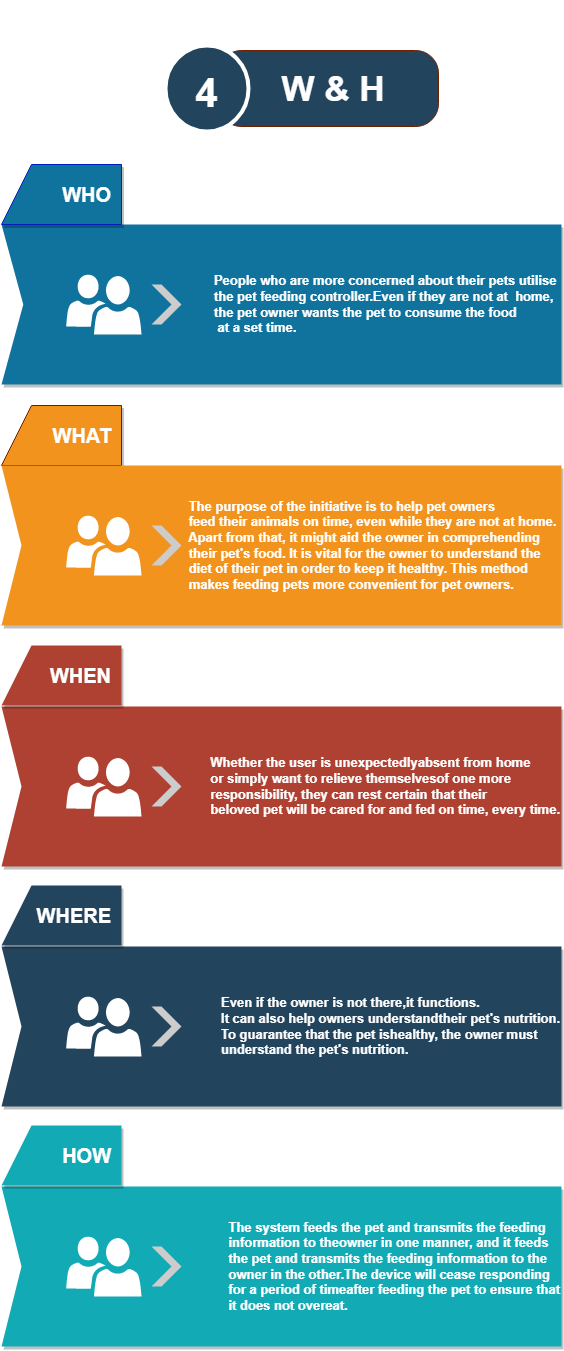

The diagram above was exported from draw.io. Its source (the exported page's mxGraphModel, read from the mxfile embedded in the PNG):
<mxGraphModel dx="1021" dy="2167" grid="1" gridSize="10" guides="1" tooltips="1" connect="1" arrows="1" fold="1" page="1" pageScale="1" pageWidth="900" pageHeight="1600" math="0" shadow="0">
  <root>
    <mxCell id="0" />
    <mxCell id="1" parent="0" />
    <mxCell id="fi4Ey0GW7vunnY9dXMHM-86" value="&lt;blockquote style=&quot;margin: 0px 0px 0px 40px ; border: none ; padding: 0px ; font-size: 13px&quot;&gt;&lt;div style=&quot;text-align: left&quot;&gt;&lt;b&gt;&lt;span&gt;&lt;font color=&quot;#ffffff&quot; style=&quot;font-size: 13px&quot;&gt;People who are more concerned about their pets&amp;nbsp;&lt;/font&gt;&lt;/span&gt;&lt;span style=&quot;color: rgb(255 , 255 , 255)&quot;&gt;utilise&amp;nbsp;&lt;/span&gt;&lt;/b&gt;&lt;/div&gt;&lt;div style=&quot;text-align: left&quot;&gt;&lt;b&gt;&lt;span style=&quot;color: rgb(255 , 255 , 255)&quot;&gt;the&lt;/span&gt;&lt;span style=&quot;color: rgb(255 , 255 , 255)&quot;&gt;&amp;nbsp;pet feeding controller.Even if they are not at&amp;nbsp;&amp;nbsp;&lt;/span&gt;&lt;span style=&quot;color: rgb(255 , 255 , 255)&quot;&gt;home,&lt;/span&gt;&lt;/b&gt;&lt;/div&gt;&lt;div style=&quot;text-align: left&quot;&gt;&lt;span style=&quot;color: rgb(255 , 255 , 255)&quot;&gt;&lt;b&gt;the pet owner wants the pet to consume the food&lt;/b&gt;&lt;/span&gt;&lt;/div&gt;&lt;div style=&quot;text-align: left&quot;&gt;&lt;span style=&quot;color: rgb(255 , 255 , 255)&quot;&gt;&lt;b&gt;&amp;nbsp;at a set time.&lt;/b&gt;&lt;/span&gt;&lt;/div&gt;&lt;/blockquote&gt;" style="html=1;shape=mxgraph.infographic.ribbonSimple;notch1=21.79;notch2=0;fillColor=#10739E;strokeColor=none;shadow=1;align=right;" vertex="1" parent="1">
      <mxGeometry x="160" y="-442" width="560" height="160" as="geometry" />
    </mxCell>
    <mxCell id="fi4Ey0GW7vunnY9dXMHM-87" value="" style="shape=step;perimeter=stepPerimeter;whiteSpace=wrap;html=1;fixedSize=1;shadow=0;strokeColor=none;strokeWidth=6;fillColor=#CCCCCC;size=20;" vertex="1" parent="fi4Ey0GW7vunnY9dXMHM-86">
      <mxGeometry y="0.5" width="30" height="40" relative="1" as="geometry">
        <mxPoint x="150" y="-20" as="offset" />
      </mxGeometry>
    </mxCell>
    <mxCell id="fi4Ey0GW7vunnY9dXMHM-112" value="" style="shadow=0;dashed=0;html=1;strokeColor=none;shape=mxgraph.mscae.intune.user_group;fontSize=15;fontColor=#FFFFFF;align=left;" vertex="1" parent="fi4Ey0GW7vunnY9dXMHM-86">
      <mxGeometry x="64.61538461538461" y="50" width="75.38461538461537" height="60" as="geometry" />
    </mxCell>
    <mxCell id="fi4Ey0GW7vunnY9dXMHM-89" value="&lt;span style=&quot;font-size: 20px&quot;&gt;WHAT&lt;/span&gt;" style="shape=manualInput;whiteSpace=wrap;html=1;shadow=1;strokeColor=#6D1F00;fillColor=#F2931E;fontSize=15;align=right;direction=south;flipH=1;shadow=1;spacing=10;fontStyle=1;fontColor=#ffffff;" vertex="1" parent="1">
      <mxGeometry x="160" y="-261" width="120" height="60" as="geometry" />
    </mxCell>
    <mxCell id="fi4Ey0GW7vunnY9dXMHM-91" value="&lt;div style=&quot;text-align: left&quot;&gt;&lt;span style=&quot;font-size: 13px&quot;&gt;&lt;font color=&quot;#ffffff&quot;&gt;&lt;b&gt;&amp;nbsp; &amp;nbsp;The purpose of the initiative is to help pet owners&amp;nbsp;&lt;/b&gt;&lt;/font&gt;&lt;/span&gt;&lt;/div&gt;&lt;div style=&quot;text-align: left&quot;&gt;&lt;b&gt;&lt;font color=&quot;#ffffff&quot;&gt;&lt;span style=&quot;font-size: 13px&quot;&gt;&amp;nbsp; &amp;nbsp;fe&lt;/span&gt;&lt;span style=&quot;font-size: 13px&quot;&gt;ed their animals on time, even while they are not at&amp;nbsp;&lt;/span&gt;&lt;/font&gt;&lt;font color=&quot;#ffffff&quot;&gt;&lt;span style=&quot;font-size: 13px&quot;&gt;home.&amp;nbsp;&lt;/span&gt;&lt;/font&gt;&lt;/b&gt;&lt;/div&gt;&lt;div style=&quot;text-align: left&quot;&gt;&lt;span style=&quot;font-size: 13px&quot;&gt;&lt;font color=&quot;#ffffff&quot;&gt;&lt;b&gt;&amp;nbsp; &amp;nbsp;Apart from that, it might aid the owner in comprehending&amp;nbsp;&lt;/b&gt;&lt;/font&gt;&lt;/span&gt;&lt;/div&gt;&lt;div style=&quot;text-align: left&quot;&gt;&lt;span style=&quot;font-size: 13px&quot;&gt;&lt;font color=&quot;#ffffff&quot;&gt;&lt;b&gt;&amp;nbsp; &amp;nbsp;their pet's food. It is vital for the owner to understand the&amp;nbsp;&lt;/b&gt;&lt;/font&gt;&lt;/span&gt;&lt;/div&gt;&lt;div style=&quot;text-align: left&quot;&gt;&lt;span style=&quot;font-size: 13px&quot;&gt;&lt;font color=&quot;#ffffff&quot;&gt;&lt;b&gt;&amp;nbsp; &amp;nbsp;diet of their pet in order to keep it healthy. This method&lt;/b&gt;&lt;/font&gt;&lt;/span&gt;&lt;/div&gt;&lt;div style=&quot;text-align: left&quot;&gt;&lt;span style=&quot;font-size: 13px&quot;&gt;&lt;font color=&quot;#ffffff&quot;&gt;&lt;b&gt;&amp;nbsp; &amp;nbsp;makes feeding pets more convenient for pet owners.&lt;/b&gt;&lt;/font&gt;&lt;/span&gt;&lt;br&gt;&lt;/div&gt;" style="html=1;shape=mxgraph.infographic.ribbonSimple;notch1=20;notch2=0;fillColor=#F2931E;strokeColor=none;shadow=1;align=right;" vertex="1" parent="1">
      <mxGeometry x="160" y="-201" width="560" height="160" as="geometry" />
    </mxCell>
    <mxCell id="fi4Ey0GW7vunnY9dXMHM-92" value="" style="shape=step;perimeter=stepPerimeter;whiteSpace=wrap;html=1;fixedSize=1;shadow=0;strokeColor=none;strokeWidth=6;fillColor=#CCCCCC;size=20;" vertex="1" parent="fi4Ey0GW7vunnY9dXMHM-91">
      <mxGeometry y="0.5" width="30" height="40" relative="1" as="geometry">
        <mxPoint x="150" y="-20" as="offset" />
      </mxGeometry>
    </mxCell>
    <mxCell id="fi4Ey0GW7vunnY9dXMHM-113" value="" style="shadow=0;dashed=0;html=1;strokeColor=none;shape=mxgraph.mscae.intune.user_group;fontSize=15;fontColor=#FFFFFF;align=left;" vertex="1" parent="fi4Ey0GW7vunnY9dXMHM-91">
      <mxGeometry x="64.61538461538461" y="50" width="75.38461538461539" height="60" as="geometry" />
    </mxCell>
    <mxCell id="fi4Ey0GW7vunnY9dXMHM-94" value="&lt;font style=&quot;font-size: 20px&quot;&gt;WHO&lt;/font&gt;" style="shape=manualInput;whiteSpace=wrap;html=1;shadow=1;strokeColor=#001DBC;fillColor=#10739E;fontSize=15;align=right;direction=south;flipH=1;shadow=1;spacing=10;fontStyle=1;fontColor=#ffffff;" vertex="1" parent="1">
      <mxGeometry x="160" y="-502" width="120" height="60" as="geometry" />
    </mxCell>
    <mxCell id="fi4Ey0GW7vunnY9dXMHM-96" value="&lt;div style=&quot;text-align: left&quot;&gt;&lt;b&gt;&lt;span style=&quot;font-size: 13px ; color: rgb(255 , 255 , 255)&quot;&gt;Whether the user is unexpectedly&lt;/span&gt;&lt;span style=&quot;color: rgb(255 , 255 , 255) ; font-size: 13px&quot;&gt;absent from home&lt;/span&gt;&lt;/b&gt;&lt;/div&gt;&lt;div style=&quot;text-align: left&quot;&gt;&lt;b&gt;&lt;span style=&quot;color: rgb(255 , 255 , 255) ; font-size: 13px&quot;&gt;or simply want to relieve themselves&lt;/span&gt;&lt;span style=&quot;font-size: 13px ; color: rgb(255 , 255 , 255) ; text-align: right&quot;&gt;of one more&amp;nbsp;&lt;/span&gt;&lt;/b&gt;&lt;/div&gt;&lt;div style=&quot;text-align: left&quot;&gt;&lt;b&gt;&lt;span style=&quot;font-size: 13px ; color: rgb(255 , 255 , 255) ; text-align: right&quot;&gt;responsibility,&lt;/span&gt;&lt;span style=&quot;font-size: 13px ; color: rgb(255 , 255 , 255) ; text-align: right&quot;&gt;&amp;nbsp;they can rest certain that their&lt;/span&gt;&lt;/b&gt;&lt;/div&gt;&lt;font color=&quot;#ffffff&quot;&gt;&lt;span style=&quot;font-size: 13px&quot;&gt;&lt;div style=&quot;text-align: left&quot;&gt;&lt;b&gt;beloved pet will be cared for and fed on time, every time.&lt;/b&gt;&lt;/div&gt;&lt;/span&gt;&lt;/font&gt;" style="html=1;shape=mxgraph.infographic.ribbonSimple;notch1=20;notch2=0;fillColor=#AE4132;strokeColor=none;shadow=1;align=right;" vertex="1" parent="1">
      <mxGeometry x="160" y="40" width="560" height="160" as="geometry" />
    </mxCell>
    <mxCell id="fi4Ey0GW7vunnY9dXMHM-97" value="" style="shape=step;perimeter=stepPerimeter;whiteSpace=wrap;html=1;fixedSize=1;shadow=0;strokeColor=none;strokeWidth=6;fillColor=#CCCCCC;size=20;" vertex="1" parent="fi4Ey0GW7vunnY9dXMHM-96">
      <mxGeometry y="0.5" width="30" height="40" relative="1" as="geometry">
        <mxPoint x="150" y="-20" as="offset" />
      </mxGeometry>
    </mxCell>
    <mxCell id="fi4Ey0GW7vunnY9dXMHM-114" value="" style="shadow=0;dashed=0;html=1;strokeColor=none;shape=mxgraph.mscae.intune.user_group;fontSize=15;fontColor=#FFFFFF;align=left;" vertex="1" parent="fi4Ey0GW7vunnY9dXMHM-96">
      <mxGeometry x="64.61538461538461" y="50" width="75.38461538461539" height="60" as="geometry" />
    </mxCell>
    <mxCell id="fi4Ey0GW7vunnY9dXMHM-99" value="&lt;span style=&quot;color: rgb(255 , 255 , 255) ; font-size: 20px&quot;&gt;WHEN&lt;/span&gt;" style="shape=manualInput;whiteSpace=wrap;html=1;shadow=1;strokeColor=none;fillColor=#AE4132;fontSize=15;fontColor=#444444;align=right;direction=south;flipH=1;shadow=1;spacing=10;fontStyle=1;" vertex="1" parent="1">
      <mxGeometry x="160" y="-21" width="120" height="60" as="geometry" />
    </mxCell>
    <mxCell id="fi4Ey0GW7vunnY9dXMHM-101" value="&lt;div style=&quot;text-align: left&quot;&gt;&lt;font style=&quot;font-size: 13px&quot; color=&quot;#ffffff&quot;&gt;&lt;b&gt;Even if the owner is not there,it functions.&lt;/b&gt;&lt;/font&gt;&lt;/div&gt;&lt;div style=&quot;text-align: left&quot;&gt;&lt;font style=&quot;font-size: 13px&quot; color=&quot;#ffffff&quot;&gt;&lt;b&gt;It can also help owners understandtheir pet's nutrition.&lt;/b&gt;&lt;/font&gt;&lt;/div&gt;&lt;font style=&quot;font-size: 13px&quot; color=&quot;#ffffff&quot;&gt;&lt;b&gt;&lt;div style=&quot;text-align: left&quot;&gt;&lt;span style=&quot;color: rgb(0 , 0 , 0) ; font-size: 12px&quot;&gt;&lt;font style=&quot;font-size: 13px&quot; color=&quot;#ffffff&quot;&gt;To guarantee that the pet ishealthy, the owner must&lt;/font&gt;&lt;/span&gt;&lt;/div&gt;&lt;div style=&quot;text-align: left&quot;&gt;&lt;span style=&quot;color: rgb(0 , 0 , 0) ; font-size: 12px&quot;&gt;&lt;font style=&quot;font-size: 13px&quot; color=&quot;#ffffff&quot;&gt;understand the pet's nutrition.&lt;/font&gt;&lt;/span&gt;&lt;/div&gt;&lt;/b&gt;&lt;/font&gt;" style="html=1;shape=mxgraph.infographic.ribbonSimple;notch1=20;notch2=0;fillColor=#23445D;strokeColor=none;shadow=1;align=right;" vertex="1" parent="1">
      <mxGeometry x="160" y="280" width="560" height="160" as="geometry" />
    </mxCell>
    <mxCell id="fi4Ey0GW7vunnY9dXMHM-102" value="" style="shape=step;perimeter=stepPerimeter;whiteSpace=wrap;html=1;fixedSize=1;shadow=0;strokeColor=none;strokeWidth=6;fillColor=#CCCCCC;size=20;" vertex="1" parent="fi4Ey0GW7vunnY9dXMHM-101">
      <mxGeometry y="0.5" width="30" height="40" relative="1" as="geometry">
        <mxPoint x="150" y="-20" as="offset" />
      </mxGeometry>
    </mxCell>
    <mxCell id="fi4Ey0GW7vunnY9dXMHM-115" value="" style="shadow=0;dashed=0;html=1;strokeColor=none;shape=mxgraph.mscae.intune.user_group;fontSize=15;fontColor=#FFFFFF;align=left;" vertex="1" parent="fi4Ey0GW7vunnY9dXMHM-101">
      <mxGeometry x="64.61538461538461" y="50" width="75.38461538461539" height="60" as="geometry" />
    </mxCell>
    <mxCell id="fi4Ey0GW7vunnY9dXMHM-104" value="&lt;span style=&quot;color: rgb(255 , 255 , 255)&quot;&gt;&lt;font style=&quot;font-size: 20px&quot;&gt;WHERE&lt;/font&gt;&lt;/span&gt;" style="shape=manualInput;whiteSpace=wrap;html=1;shadow=1;strokeColor=none;fillColor=#23445D;fontSize=15;fontColor=#444444;align=right;direction=south;flipH=1;shadow=1;spacing=10;fontStyle=1;" vertex="1" parent="1">
      <mxGeometry x="160" y="219" width="120" height="60" as="geometry" />
    </mxCell>
    <mxCell id="fi4Ey0GW7vunnY9dXMHM-106" value="&lt;div style=&quot;text-align: left&quot;&gt;&lt;font style=&quot;font-size: 13px&quot; color=&quot;#ffffff&quot;&gt;&lt;b&gt;The system feeds the pet and transmits the feeding&lt;/b&gt;&lt;/font&gt;&lt;/div&gt;&lt;div style=&quot;text-align: left&quot;&gt;&lt;font style=&quot;font-size: 13px&quot; color=&quot;#ffffff&quot;&gt;&lt;b&gt;information to theowner in one manner, and it feeds&lt;/b&gt;&lt;/font&gt;&lt;/div&gt;&lt;font style=&quot;font-size: 13px&quot; color=&quot;#ffffff&quot;&gt;&lt;b&gt;&lt;div style=&quot;text-align: left&quot;&gt;&lt;span style=&quot;font-size: 12px&quot;&gt;&lt;font style=&quot;font-size: 13px&quot;&gt;the pet and transmits the feeding information&amp;nbsp;to the&lt;/font&gt;&lt;/span&gt;&lt;/div&gt;&lt;div style=&quot;text-align: left&quot;&gt;&lt;span style=&quot;font-size: 12px&quot;&gt;&lt;font style=&quot;font-size: 13px&quot;&gt;owner&amp;nbsp;in the other.The device will cease&amp;nbsp;responding&lt;/font&gt;&lt;/span&gt;&lt;/div&gt;&lt;div style=&quot;text-align: left&quot;&gt;&lt;span style=&quot;font-size: 12px&quot;&gt;&lt;font style=&quot;font-size: 13px&quot;&gt;for a period of timeafter feeding the pet to ensure&amp;nbsp;that&lt;/font&gt;&lt;/span&gt;&lt;/div&gt;&lt;div style=&quot;text-align: left&quot;&gt;&lt;span style=&quot;font-size: 12px&quot;&gt;&lt;font style=&quot;font-size: 13px&quot;&gt;it does not overeat.&lt;/font&gt;&lt;/span&gt;&lt;/div&gt;&lt;/b&gt;&lt;/font&gt;" style="html=1;shape=mxgraph.infographic.ribbonSimple;notch1=20;notch2=0;fillColor=#12AAB5;strokeColor=none;shadow=1;align=right;" vertex="1" parent="1">
      <mxGeometry x="160" y="520" width="560" height="160" as="geometry" />
    </mxCell>
    <mxCell id="fi4Ey0GW7vunnY9dXMHM-107" value="" style="shape=step;perimeter=stepPerimeter;whiteSpace=wrap;html=1;fixedSize=1;shadow=0;strokeColor=none;strokeWidth=6;fillColor=#CCCCCC;size=20;" vertex="1" parent="fi4Ey0GW7vunnY9dXMHM-106">
      <mxGeometry y="0.5" width="30" height="40" relative="1" as="geometry">
        <mxPoint x="150" y="-20" as="offset" />
      </mxGeometry>
    </mxCell>
    <mxCell id="fi4Ey0GW7vunnY9dXMHM-116" value="" style="shadow=0;dashed=0;html=1;strokeColor=none;shape=mxgraph.mscae.intune.user_group;fontSize=15;fontColor=#FFFFFF;align=left;" vertex="1" parent="fi4Ey0GW7vunnY9dXMHM-106">
      <mxGeometry x="64.61538461538461" y="50" width="75.38461538461539" height="60" as="geometry" />
    </mxCell>
    <mxCell id="fi4Ey0GW7vunnY9dXMHM-109" value="&lt;font color=&quot;#ffffff&quot;&gt;&lt;span style=&quot;font-size: 20px&quot;&gt;HOW&lt;/span&gt;&lt;/font&gt;" style="shape=manualInput;whiteSpace=wrap;html=1;shadow=1;strokeColor=none;fillColor=#12AAB5;fontSize=15;fontColor=#444444;align=right;direction=south;flipH=1;shadow=1;spacing=10;fontStyle=1;" vertex="1" parent="1">
      <mxGeometry x="160" y="459" width="120" height="60" as="geometry" />
    </mxCell>
    <mxCell id="fi4Ey0GW7vunnY9dXMHM-168" value="&lt;b&gt;Heading&lt;/b&gt;&lt;br&gt;&lt;font style=&quot;font-size: 11px&quot;&gt;Lorem ipsum dolor sit amet, consectetur adipisicing elit, sed do eiusmod tempor incididunt ut labore et dolore magna aliqua.&lt;/font&gt;" style="text;strokeColor=none;fillColor=none;spacing=5;spacingTop=0;whiteSpace=wrap;overflow=hidden;rounded=0;shadow=0;fontSize=15;fontColor=#FFFFFF;align=left;html=1;" vertex="1" parent="1">
      <mxGeometry x="383" y="-666" width="230" height="100" as="geometry" />
    </mxCell>
    <mxCell id="fi4Ey0GW7vunnY9dXMHM-191" value="&lt;font style=&quot;font-size: 35px&quot;&gt;&amp;nbsp; W &amp;amp; H&lt;/font&gt;" style="shape=rect;rounded=1;whiteSpace=wrap;html=1;shadow=0;strokeColor=#6D1F00;fillColor=#23445D;arcSize=30;fontSize=14;spacingLeft=42;fontStyle=1;fontColor=#ffffff;align=left;" vertex="1" parent="1">
      <mxGeometry x="377" y="-616" width="220" height="76" as="geometry" />
    </mxCell>
    <mxCell id="fi4Ey0GW7vunnY9dXMHM-192" value="4" style="shape=ellipse;perimeter=ellipsePerimeter;fontSize=40;fontStyle=1;shadow=0;strokeColor=#ffffff;fillColor=#23445D;strokeWidth=4;fontColor=#ffffff;align=center;" vertex="1" parent="1">
      <mxGeometry x="324" y="-621" width="83" height="86" as="geometry" />
    </mxCell>
  </root>
</mxGraphModel>